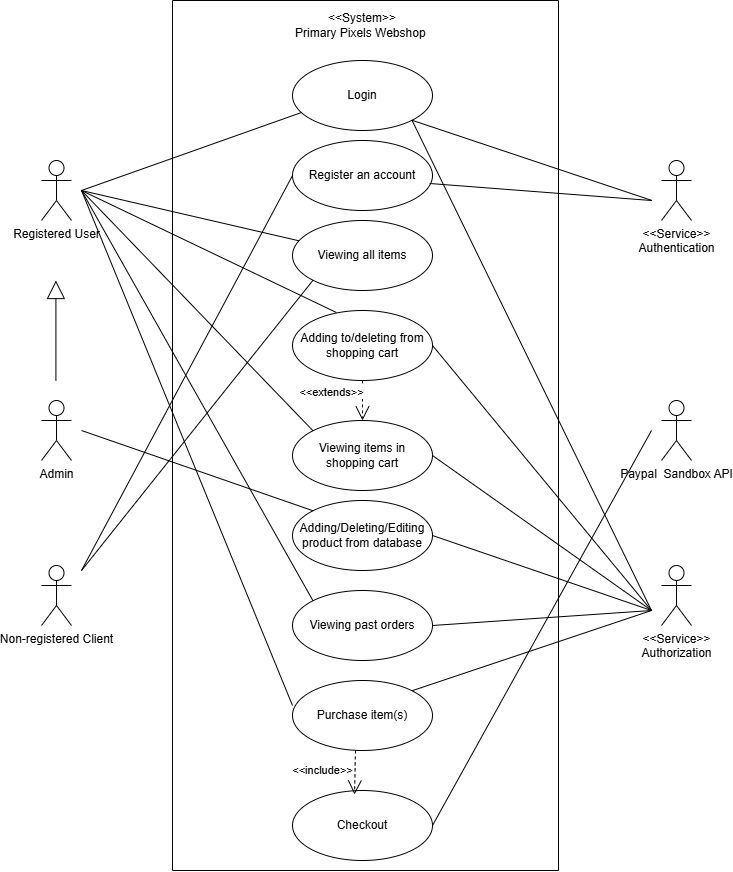

The diagram above was exported from draw.io. Its source (the exported page's mxGraphModel, read from the mxfile embedded in the PNG):
<mxGraphModel dx="733" dy="362" grid="1" gridSize="10" guides="1" tooltips="1" connect="1" arrows="1" fold="1" page="1" pageScale="1" pageWidth="827" pageHeight="1169" math="0" shadow="0">
  <root>
    <mxCell id="0" />
    <mxCell id="1" parent="0" />
    <mxCell id="2DMuQe5_naEmIlZz2T7K-1" value="" style="swimlane;startSize=0;" parent="1" vertex="1">
      <mxGeometry x="221" y="20" width="386" height="870" as="geometry" />
    </mxCell>
    <mxCell id="2DMuQe5_naEmIlZz2T7K-3" value="Viewing all items" style="ellipse;whiteSpace=wrap;html=1;" parent="2DMuQe5_naEmIlZz2T7K-1" vertex="1">
      <mxGeometry x="120" y="220" width="140" height="70" as="geometry" />
    </mxCell>
    <mxCell id="2DMuQe5_naEmIlZz2T7K-4" value="Adding to/deleting from shopping cart" style="ellipse;whiteSpace=wrap;html=1;" parent="2DMuQe5_naEmIlZz2T7K-1" vertex="1">
      <mxGeometry x="120" y="310" width="140" height="70" as="geometry" />
    </mxCell>
    <mxCell id="2DMuQe5_naEmIlZz2T7K-5" value="Login" style="ellipse;whiteSpace=wrap;html=1;" parent="2DMuQe5_naEmIlZz2T7K-1" vertex="1">
      <mxGeometry x="120" y="60" width="140" height="70" as="geometry" />
    </mxCell>
    <mxCell id="2DMuQe5_naEmIlZz2T7K-6" value="Adding/Deleting/Editing product from database" style="ellipse;whiteSpace=wrap;html=1;" parent="2DMuQe5_naEmIlZz2T7K-1" vertex="1">
      <mxGeometry x="120" y="500" width="140" height="70" as="geometry" />
    </mxCell>
    <mxCell id="2DMuQe5_naEmIlZz2T7K-7" value="Purchase item(s)" style="ellipse;whiteSpace=wrap;html=1;" parent="2DMuQe5_naEmIlZz2T7K-1" vertex="1">
      <mxGeometry x="120" y="680" width="140" height="70" as="geometry" />
    </mxCell>
    <mxCell id="2DMuQe5_naEmIlZz2T7K-8" value="Register an account" style="ellipse;whiteSpace=wrap;html=1;" parent="2DMuQe5_naEmIlZz2T7K-1" vertex="1">
      <mxGeometry x="120" y="140" width="140" height="70" as="geometry" />
    </mxCell>
    <mxCell id="2DMuQe5_naEmIlZz2T7K-10" value="Checkout" style="ellipse;whiteSpace=wrap;html=1;" parent="2DMuQe5_naEmIlZz2T7K-1" vertex="1">
      <mxGeometry x="120" y="790" width="140" height="70" as="geometry" />
    </mxCell>
    <mxCell id="2DMuQe5_naEmIlZz2T7K-24" value="" style="endArrow=none;html=1;rounded=0;curved=1;entryX=1;entryY=1;entryDx=0;entryDy=0;" parent="2DMuQe5_naEmIlZz2T7K-1" target="2DMuQe5_naEmIlZz2T7K-5" edge="1">
      <mxGeometry width="50" height="50" relative="1" as="geometry">
        <mxPoint x="479.5" y="200" as="sourcePoint" />
        <mxPoint x="350" y="110" as="targetPoint" />
      </mxGeometry>
    </mxCell>
    <mxCell id="2DMuQe5_naEmIlZz2T7K-33" value="&amp;lt;&amp;lt;include&amp;gt;&amp;gt;" style="endArrow=open;endSize=12;dashed=1;html=1;rounded=0;curved=1;exitX=0.45;exitY=1;exitDx=0;exitDy=0;exitPerimeter=0;entryX=0.443;entryY=0.057;entryDx=0;entryDy=0;entryPerimeter=0;" parent="2DMuQe5_naEmIlZz2T7K-1" source="2DMuQe5_naEmIlZz2T7K-7" target="2DMuQe5_naEmIlZz2T7K-10" edge="1">
      <mxGeometry x="-0.0577" y="-33" width="160" relative="1" as="geometry">
        <mxPoint x="110" y="470" as="sourcePoint" />
        <mxPoint x="270" y="470" as="targetPoint" />
        <mxPoint as="offset" />
      </mxGeometry>
    </mxCell>
    <mxCell id="2DMuQe5_naEmIlZz2T7K-43" value="&lt;div&gt;&amp;lt;&amp;lt;System&amp;gt;&amp;gt;&lt;/div&gt;Primary Pixels Webshop&amp;nbsp;" style="text;html=1;align=center;verticalAlign=middle;whiteSpace=wrap;rounded=0;" parent="2DMuQe5_naEmIlZz2T7K-1" vertex="1">
      <mxGeometry x="90" width="200" height="50" as="geometry" />
    </mxCell>
    <mxCell id="2DMuQe5_naEmIlZz2T7K-46" value="Viewing past orders" style="ellipse;whiteSpace=wrap;html=1;" parent="2DMuQe5_naEmIlZz2T7K-1" vertex="1">
      <mxGeometry x="120" y="590" width="140" height="70" as="geometry" />
    </mxCell>
    <mxCell id="2DMuQe5_naEmIlZz2T7K-47" value="Viewing items in shopping cart" style="ellipse;whiteSpace=wrap;html=1;" parent="2DMuQe5_naEmIlZz2T7K-1" vertex="1">
      <mxGeometry x="120" y="420" width="140" height="70" as="geometry" />
    </mxCell>
    <mxCell id="2DMuQe5_naEmIlZz2T7K-50" value="&amp;lt;&amp;lt;extends&amp;gt;&amp;gt;" style="endArrow=open;endSize=12;dashed=1;html=1;rounded=0;curved=1;exitX=0.5;exitY=1;exitDx=0;exitDy=0;entryX=0.5;entryY=0;entryDx=0;entryDy=0;" parent="2DMuQe5_naEmIlZz2T7K-1" source="2DMuQe5_naEmIlZz2T7K-4" target="2DMuQe5_naEmIlZz2T7K-47" edge="1">
      <mxGeometry x="-0.3333" y="-31" width="160" relative="1" as="geometry">
        <mxPoint x="229" y="310" as="sourcePoint" />
        <mxPoint x="389" y="310" as="targetPoint" />
        <mxPoint y="-1" as="offset" />
      </mxGeometry>
    </mxCell>
    <mxCell id="2DMuQe5_naEmIlZz2T7K-9" value="Registered User" style="shape=umlActor;verticalLabelPosition=bottom;verticalAlign=top;html=1;" parent="1" vertex="1">
      <mxGeometry x="90" y="180" width="30" height="60" as="geometry" />
    </mxCell>
    <mxCell id="2DMuQe5_naEmIlZz2T7K-11" value="Non-registered Client" style="shape=umlActor;verticalLabelPosition=bottom;verticalAlign=top;html=1;" parent="1" vertex="1">
      <mxGeometry x="90" y="585" width="30" height="60" as="geometry" />
    </mxCell>
    <mxCell id="2DMuQe5_naEmIlZz2T7K-12" value="Admin" style="shape=umlActor;verticalLabelPosition=bottom;verticalAlign=top;html=1;" parent="1" vertex="1">
      <mxGeometry x="90" y="420" width="30" height="60" as="geometry" />
    </mxCell>
    <mxCell id="2DMuQe5_naEmIlZz2T7K-14" value="&lt;div&gt;&lt;span style=&quot;text-wrap-mode: wrap;&quot;&gt;&amp;lt;&amp;lt;Service&amp;gt;&amp;gt;&lt;/span&gt;&lt;/div&gt;Authentication" style="shape=umlActor;verticalLabelPosition=bottom;verticalAlign=top;html=1;" parent="1" vertex="1">
      <mxGeometry x="710" y="180" width="30" height="60" as="geometry" />
    </mxCell>
    <mxCell id="2DMuQe5_naEmIlZz2T7K-15" value="Paypal&amp;nbsp; Sandbox API" style="shape=umlActor;verticalLabelPosition=bottom;verticalAlign=top;html=1;" parent="1" vertex="1">
      <mxGeometry x="710" y="420" width="30" height="60" as="geometry" />
    </mxCell>
    <mxCell id="2DMuQe5_naEmIlZz2T7K-16" value="&lt;div&gt;&lt;span style=&quot;text-wrap-mode: wrap;&quot;&gt;&amp;lt;&amp;lt;Service&amp;gt;&amp;gt;&lt;/span&gt;&lt;/div&gt;Authorization" style="shape=umlActor;verticalLabelPosition=bottom;verticalAlign=top;html=1;" parent="1" vertex="1">
      <mxGeometry x="710" y="585" width="30" height="60" as="geometry" />
    </mxCell>
    <mxCell id="2DMuQe5_naEmIlZz2T7K-25" value="" style="endArrow=none;html=1;rounded=0;curved=1;entryX=0.979;entryY=0.614;entryDx=0;entryDy=0;entryPerimeter=0;" parent="1" target="2DMuQe5_naEmIlZz2T7K-8" edge="1">
      <mxGeometry width="50" height="50" relative="1" as="geometry">
        <mxPoint x="700" y="220" as="sourcePoint" />
        <mxPoint x="640" y="380" as="targetPoint" />
      </mxGeometry>
    </mxCell>
    <mxCell id="2DMuQe5_naEmIlZz2T7K-31" value="" style="endArrow=none;html=1;rounded=0;curved=1;exitX=1;exitY=0.5;exitDx=0;exitDy=0;" parent="1" source="2DMuQe5_naEmIlZz2T7K-10" edge="1">
      <mxGeometry width="50" height="50" relative="1" as="geometry">
        <mxPoint x="390" y="630" as="sourcePoint" />
        <mxPoint x="700" y="450" as="targetPoint" />
      </mxGeometry>
    </mxCell>
    <mxCell id="2DMuQe5_naEmIlZz2T7K-32" value="" style="endArrow=none;html=1;rounded=0;curved=1;exitX=1;exitY=0.5;exitDx=0;exitDy=0;" parent="1" source="2DMuQe5_naEmIlZz2T7K-6" edge="1">
      <mxGeometry width="50" height="50" relative="1" as="geometry">
        <mxPoint x="630" y="660" as="sourcePoint" />
        <mxPoint x="700" y="630" as="targetPoint" />
      </mxGeometry>
    </mxCell>
    <mxCell id="2DMuQe5_naEmIlZz2T7K-34" value="" style="endArrow=none;html=1;rounded=0;curved=1;entryX=0.064;entryY=0.743;entryDx=0;entryDy=0;entryPerimeter=0;" parent="1" target="2DMuQe5_naEmIlZz2T7K-5" edge="1">
      <mxGeometry width="50" height="50" relative="1" as="geometry">
        <mxPoint x="130" y="210" as="sourcePoint" />
        <mxPoint x="340" y="290" as="targetPoint" />
      </mxGeometry>
    </mxCell>
    <mxCell id="2DMuQe5_naEmIlZz2T7K-35" value="" style="endArrow=none;html=1;rounded=0;curved=1;" parent="1" target="2DMuQe5_naEmIlZz2T7K-3" edge="1">
      <mxGeometry width="50" height="50" relative="1" as="geometry">
        <mxPoint x="130" y="210" as="sourcePoint" />
        <mxPoint x="440" y="280" as="targetPoint" />
      </mxGeometry>
    </mxCell>
    <mxCell id="2DMuQe5_naEmIlZz2T7K-36" value="" style="endArrow=none;html=1;rounded=0;curved=1;entryX=0.314;entryY=0.029;entryDx=0;entryDy=0;entryPerimeter=0;" parent="1" target="2DMuQe5_naEmIlZz2T7K-4" edge="1">
      <mxGeometry width="50" height="50" relative="1" as="geometry">
        <mxPoint x="130" y="210" as="sourcePoint" />
        <mxPoint x="440" y="280" as="targetPoint" />
      </mxGeometry>
    </mxCell>
    <mxCell id="2DMuQe5_naEmIlZz2T7K-37" value="" style="endArrow=none;html=1;rounded=0;curved=1;entryX=0;entryY=0.357;entryDx=0;entryDy=0;entryPerimeter=0;" parent="1" target="2DMuQe5_naEmIlZz2T7K-7" edge="1">
      <mxGeometry width="50" height="50" relative="1" as="geometry">
        <mxPoint x="130" y="210" as="sourcePoint" />
        <mxPoint x="440" y="180" as="targetPoint" />
      </mxGeometry>
    </mxCell>
    <mxCell id="2DMuQe5_naEmIlZz2T7K-38" value="" style="endArrow=none;html=1;rounded=0;curved=1;entryX=0;entryY=0.5;entryDx=0;entryDy=0;" parent="1" target="2DMuQe5_naEmIlZz2T7K-8" edge="1">
      <mxGeometry width="50" height="50" relative="1" as="geometry">
        <mxPoint x="130" y="590" as="sourcePoint" />
        <mxPoint x="440" y="450" as="targetPoint" />
      </mxGeometry>
    </mxCell>
    <mxCell id="2DMuQe5_naEmIlZz2T7K-39" value="" style="endArrow=none;html=1;rounded=0;curved=1;entryX=0;entryY=1;entryDx=0;entryDy=0;" parent="1" target="2DMuQe5_naEmIlZz2T7K-3" edge="1">
      <mxGeometry width="50" height="50" relative="1" as="geometry">
        <mxPoint x="130" y="590" as="sourcePoint" />
        <mxPoint x="440" y="450" as="targetPoint" />
      </mxGeometry>
    </mxCell>
    <mxCell id="2DMuQe5_naEmIlZz2T7K-40" value="" style="endArrow=block;endSize=16;endFill=0;html=1;rounded=0;curved=1;" parent="1" edge="1">
      <mxGeometry x="0.125" width="160" relative="1" as="geometry">
        <mxPoint x="104.41" y="400" as="sourcePoint" />
        <mxPoint x="104.41" y="300" as="targetPoint" />
        <Array as="points" />
        <mxPoint as="offset" />
      </mxGeometry>
    </mxCell>
    <mxCell id="2DMuQe5_naEmIlZz2T7K-42" value="" style="endArrow=none;html=1;rounded=0;curved=1;entryX=0;entryY=0;entryDx=0;entryDy=0;" parent="1" target="2DMuQe5_naEmIlZz2T7K-6" edge="1">
      <mxGeometry width="50" height="50" relative="1" as="geometry">
        <mxPoint x="130" y="450" as="sourcePoint" />
        <mxPoint x="190" y="430" as="targetPoint" />
      </mxGeometry>
    </mxCell>
    <mxCell id="2DMuQe5_naEmIlZz2T7K-49" value="" style="endArrow=none;html=1;rounded=0;curved=1;exitX=0;exitY=0;exitDx=0;exitDy=0;" parent="1" source="2DMuQe5_naEmIlZz2T7K-47" edge="1">
      <mxGeometry width="50" height="50" relative="1" as="geometry">
        <mxPoint x="370" y="520" as="sourcePoint" />
        <mxPoint x="130" y="210" as="targetPoint" />
      </mxGeometry>
    </mxCell>
    <mxCell id="2DMuQe5_naEmIlZz2T7K-52" value="" style="endArrow=none;html=1;rounded=0;curved=1;exitX=0;exitY=0;exitDx=0;exitDy=0;" parent="1" source="2DMuQe5_naEmIlZz2T7K-46" edge="1">
      <mxGeometry width="50" height="50" relative="1" as="geometry">
        <mxPoint x="370" y="400" as="sourcePoint" />
        <mxPoint x="130" y="210" as="targetPoint" />
      </mxGeometry>
    </mxCell>
    <mxCell id="2DMuQe5_naEmIlZz2T7K-53" value="" style="endArrow=none;html=1;rounded=0;curved=1;exitX=1;exitY=0.5;exitDx=0;exitDy=0;" parent="1" source="2DMuQe5_naEmIlZz2T7K-46" edge="1">
      <mxGeometry width="50" height="50" relative="1" as="geometry">
        <mxPoint x="370" y="630" as="sourcePoint" />
        <mxPoint x="700" y="630" as="targetPoint" />
      </mxGeometry>
    </mxCell>
    <mxCell id="2DMuQe5_naEmIlZz2T7K-54" value="" style="endArrow=none;html=1;rounded=0;curved=1;exitX=1;exitY=0;exitDx=0;exitDy=0;" parent="1" source="2DMuQe5_naEmIlZz2T7K-7" edge="1">
      <mxGeometry width="50" height="50" relative="1" as="geometry">
        <mxPoint x="370" y="630" as="sourcePoint" />
        <mxPoint x="700" y="630" as="targetPoint" />
      </mxGeometry>
    </mxCell>
    <mxCell id="2DMuQe5_naEmIlZz2T7K-55" value="" style="endArrow=none;html=1;rounded=0;curved=1;exitX=1;exitY=0.5;exitDx=0;exitDy=0;" parent="1" source="2DMuQe5_naEmIlZz2T7K-47" edge="1">
      <mxGeometry width="50" height="50" relative="1" as="geometry">
        <mxPoint x="370" y="630" as="sourcePoint" />
        <mxPoint x="700" y="630" as="targetPoint" />
      </mxGeometry>
    </mxCell>
    <mxCell id="2DMuQe5_naEmIlZz2T7K-57" value="" style="endArrow=none;html=1;rounded=0;curved=1;exitX=1;exitY=0.5;exitDx=0;exitDy=0;" parent="1" source="2DMuQe5_naEmIlZz2T7K-4" edge="1">
      <mxGeometry width="50" height="50" relative="1" as="geometry">
        <mxPoint x="370" y="630" as="sourcePoint" />
        <mxPoint x="700" y="630" as="targetPoint" />
      </mxGeometry>
    </mxCell>
    <mxCell id="2DMuQe5_naEmIlZz2T7K-58" value="" style="endArrow=none;html=1;rounded=0;curved=1;exitX=1;exitY=1;exitDx=0;exitDy=0;" parent="1" source="2DMuQe5_naEmIlZz2T7K-5" edge="1">
      <mxGeometry width="50" height="50" relative="1" as="geometry">
        <mxPoint x="370" y="400" as="sourcePoint" />
        <mxPoint x="700" y="630" as="targetPoint" />
      </mxGeometry>
    </mxCell>
  </root>
</mxGraphModel>